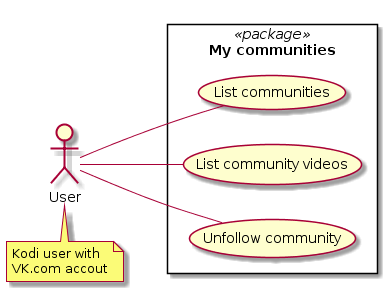

The diagram above was rendered by PlantUML. Its source (embedded in the PNG):
@startuml
left to right direction

actor "User" as user
note "Kodi user with\nVK.com accout" as n
    user . n

rectangle "My communities" <<package>> {
   user -- (List communities)
   user -- (List community videos)
   user -- (Unfollow community)
}
@enduml